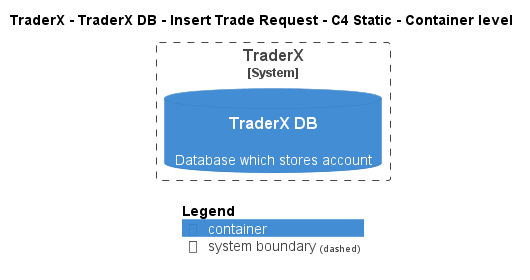

The diagram above was rendered by PlantUML. Its source (embedded in the PNG):
@startuml
!pragma layout smetana
!include ..\..\..\..\..\..\.c4s\C4_Container.puml

AddElementTag("state:new", $bgColor=green, $fontColor=#ffffff, $borderColor=green, $shadowing="False")
AddElementTag("state:changed", $bgColor=orange, $fontColor=#ffffff, $borderColor=orange, $shadowing="False")
AddElementTag("state:removed", $bgColor=red, $fontColor=#ffffff, $borderColor=red, $shadowing="False")

AddRelTag("state:new", $textColor=green, $lineColor=green)
AddRelTag("state:changed", $textColor=orange, $lineColor=orange)
AddRelTag("state:removed", $textColor=red, $lineColor=red)

SHOW_PERSON_PORTRAIT()
LAYOUT_TOP_DOWN()

skinparam linetype polyline

title TraderX - TraderX DB - Insert Trade Request - C4 Static - Container level


System_Boundary(TraderX.SoftwareSystems.TraderX, "TraderX") {
    ContainerDb(TraderX.SoftwareSystems.TraderX.Containers.TraderXDB, "TraderX DB", "", "Database which stores account")
}



SHOW_LEGEND()
@enduml